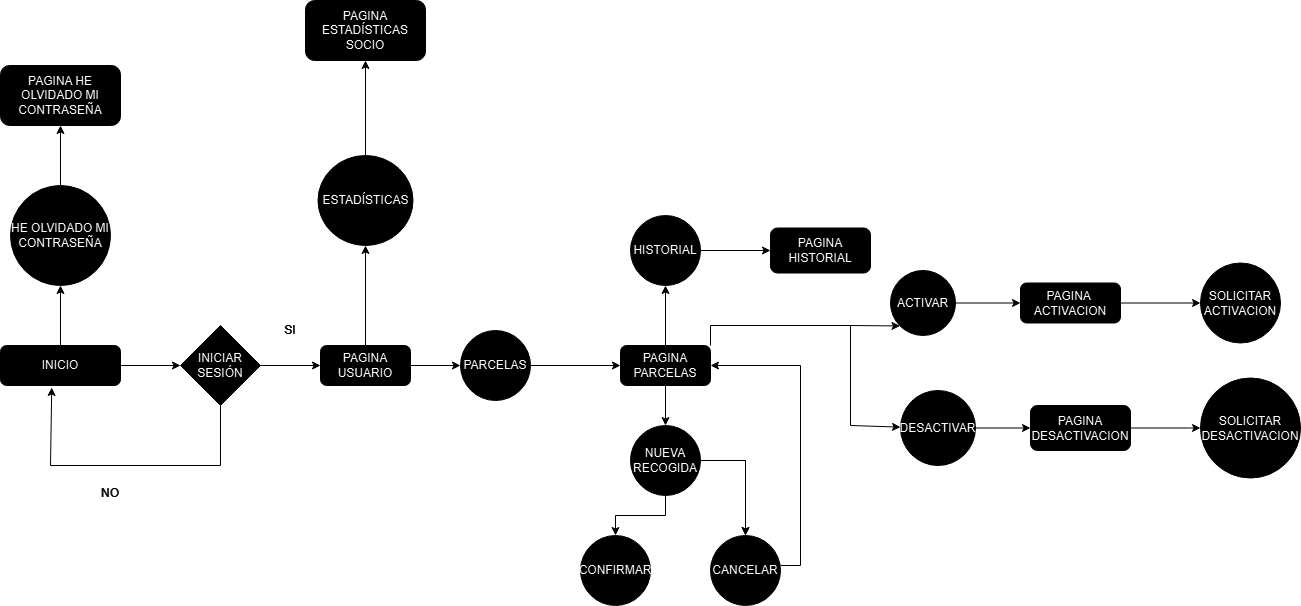

The diagram above was exported from draw.io. Its source (the exported page's mxGraphModel, read from the mxfile embedded in the PNG):
<mxGraphModel dx="1050" dy="1699" grid="1" gridSize="10" guides="1" tooltips="1" connect="1" arrows="1" fold="1" page="1" pageScale="1" pageWidth="827" pageHeight="1169" math="0" shadow="0">
  <root>
    <mxCell id="WIyWlLk6GJQsqaUBKTNV-0" />
    <mxCell id="WIyWlLk6GJQsqaUBKTNV-1" parent="WIyWlLk6GJQsqaUBKTNV-0" />
    <mxCell id="AwY369nU0XdwbsS0X201-72" value="" style="edgeStyle=orthogonalEdgeStyle;rounded=0;orthogonalLoop=1;jettySize=auto;html=1;strokeColor=#FFFFFF;" parent="WIyWlLk6GJQsqaUBKTNV-1" source="WIyWlLk6GJQsqaUBKTNV-3" target="AwY369nU0XdwbsS0X201-71" edge="1">
      <mxGeometry relative="1" as="geometry" />
    </mxCell>
    <mxCell id="WIyWlLk6GJQsqaUBKTNV-3" value="INICIO" style="rounded=1;whiteSpace=wrap;html=1;fontSize=12;glass=0;strokeWidth=1;shadow=0;strokeColor=#FFFFFF;" parent="WIyWlLk6GJQsqaUBKTNV-1" vertex="1">
      <mxGeometry x="30" y="100" width="120" height="40" as="geometry" />
    </mxCell>
    <mxCell id="AwY369nU0XdwbsS0X201-0" value="" style="endArrow=classic;html=1;rounded=0;strokeColor=#FFFFFF;" parent="WIyWlLk6GJQsqaUBKTNV-1" edge="1">
      <mxGeometry width="50" height="50" relative="1" as="geometry">
        <mxPoint x="150" y="120" as="sourcePoint" />
        <mxPoint x="210" y="120" as="targetPoint" />
        <Array as="points" />
      </mxGeometry>
    </mxCell>
    <mxCell id="AwY369nU0XdwbsS0X201-1" value="INICIAR&lt;div&gt;SESIÓN&lt;/div&gt;" style="rhombus;whiteSpace=wrap;html=1;strokeColor=#FFFFFF;" parent="WIyWlLk6GJQsqaUBKTNV-1" vertex="1">
      <mxGeometry x="210" y="80" width="80" height="80" as="geometry" />
    </mxCell>
    <mxCell id="AwY369nU0XdwbsS0X201-2" value="" style="endArrow=classic;html=1;rounded=0;strokeColor=#FFFFFF;" parent="WIyWlLk6GJQsqaUBKTNV-1" edge="1">
      <mxGeometry width="50" height="50" relative="1" as="geometry">
        <mxPoint x="290" y="120" as="sourcePoint" />
        <mxPoint x="350" y="120" as="targetPoint" />
      </mxGeometry>
    </mxCell>
    <mxCell id="AwY369nU0XdwbsS0X201-5" value="" style="endArrow=none;html=1;rounded=0;entryX=0.5;entryY=1;entryDx=0;entryDy=0;strokeColor=#FFFFFF;" parent="WIyWlLk6GJQsqaUBKTNV-1" target="AwY369nU0XdwbsS0X201-1" edge="1">
      <mxGeometry width="50" height="50" relative="1" as="geometry">
        <mxPoint x="250" y="220" as="sourcePoint" />
        <mxPoint x="200" y="190" as="targetPoint" />
      </mxGeometry>
    </mxCell>
    <mxCell id="AwY369nU0XdwbsS0X201-6" value="" style="endArrow=none;html=1;rounded=0;strokeColor=#FFFFFF;" parent="WIyWlLk6GJQsqaUBKTNV-1" edge="1">
      <mxGeometry width="50" height="50" relative="1" as="geometry">
        <mxPoint x="80" y="220" as="sourcePoint" />
        <mxPoint x="250" y="220" as="targetPoint" />
      </mxGeometry>
    </mxCell>
    <mxCell id="AwY369nU0XdwbsS0X201-7" value="" style="endArrow=classic;html=1;rounded=0;entryX=0.427;entryY=1.05;entryDx=0;entryDy=0;entryPerimeter=0;strokeColor=#FFFFFF;" parent="WIyWlLk6GJQsqaUBKTNV-1" target="WIyWlLk6GJQsqaUBKTNV-3" edge="1">
      <mxGeometry width="50" height="50" relative="1" as="geometry">
        <mxPoint x="80" y="220" as="sourcePoint" />
        <mxPoint x="70" y="150" as="targetPoint" />
      </mxGeometry>
    </mxCell>
    <mxCell id="AwY369nU0XdwbsS0X201-8" value="&lt;font color=&quot;#ffffff&quot;&gt;SI&lt;/font&gt;" style="text;html=1;align=center;verticalAlign=middle;whiteSpace=wrap;rounded=0;fillColor=none;" parent="WIyWlLk6GJQsqaUBKTNV-1" vertex="1">
      <mxGeometry x="290" y="70" width="60" height="30" as="geometry" />
    </mxCell>
    <mxCell id="AwY369nU0XdwbsS0X201-9" value="&lt;font color=&quot;#ffffff&quot;&gt;NO&lt;/font&gt;" style="text;html=1;align=center;verticalAlign=middle;whiteSpace=wrap;rounded=0;fillColor=none;" parent="WIyWlLk6GJQsqaUBKTNV-1" vertex="1">
      <mxGeometry x="110" y="232.5" width="60" height="30" as="geometry" />
    </mxCell>
    <mxCell id="AwY369nU0XdwbsS0X201-14" value="" style="edgeStyle=orthogonalEdgeStyle;rounded=0;orthogonalLoop=1;jettySize=auto;html=1;strokeColor=#FFFFFF;" parent="WIyWlLk6GJQsqaUBKTNV-1" source="AwY369nU0XdwbsS0X201-12" target="AwY369nU0XdwbsS0X201-13" edge="1">
      <mxGeometry relative="1" as="geometry" />
    </mxCell>
    <mxCell id="peNywAzScG2kfa4bPALq-1" value="" style="edgeStyle=orthogonalEdgeStyle;rounded=0;orthogonalLoop=1;jettySize=auto;html=1;strokeColor=#FFFFFF;" parent="WIyWlLk6GJQsqaUBKTNV-1" source="AwY369nU0XdwbsS0X201-12" target="peNywAzScG2kfa4bPALq-0" edge="1">
      <mxGeometry relative="1" as="geometry" />
    </mxCell>
    <mxCell id="AwY369nU0XdwbsS0X201-12" value="PAGINA&lt;div&gt;USUARIO&lt;/div&gt;" style="rounded=1;whiteSpace=wrap;html=1;strokeColor=#FFFFFF;" parent="WIyWlLk6GJQsqaUBKTNV-1" vertex="1">
      <mxGeometry x="350" y="100" width="90" height="40" as="geometry" />
    </mxCell>
    <mxCell id="AwY369nU0XdwbsS0X201-16" value="" style="edgeStyle=orthogonalEdgeStyle;rounded=0;orthogonalLoop=1;jettySize=auto;html=1;entryX=0;entryY=0.5;entryDx=0;entryDy=0;strokeColor=#FFFFFF;" parent="WIyWlLk6GJQsqaUBKTNV-1" source="AwY369nU0XdwbsS0X201-13" target="AwY369nU0XdwbsS0X201-17" edge="1">
      <mxGeometry relative="1" as="geometry">
        <mxPoint x="610" y="120" as="targetPoint" />
      </mxGeometry>
    </mxCell>
    <mxCell id="AwY369nU0XdwbsS0X201-13" value="PARCELAS" style="ellipse;whiteSpace=wrap;html=1;aspect=fixed;strokeColor=#FFFFFF;" parent="WIyWlLk6GJQsqaUBKTNV-1" vertex="1">
      <mxGeometry x="490" y="85" width="70" height="70" as="geometry" />
    </mxCell>
    <mxCell id="AwY369nU0XdwbsS0X201-26" value="" style="edgeStyle=orthogonalEdgeStyle;rounded=0;orthogonalLoop=1;jettySize=auto;html=1;strokeColor=#FFFFFF;" parent="WIyWlLk6GJQsqaUBKTNV-1" source="AwY369nU0XdwbsS0X201-17" target="AwY369nU0XdwbsS0X201-19" edge="1">
      <mxGeometry relative="1" as="geometry" />
    </mxCell>
    <mxCell id="AwY369nU0XdwbsS0X201-50" value="" style="edgeStyle=orthogonalEdgeStyle;rounded=0;orthogonalLoop=1;jettySize=auto;html=1;strokeColor=#FFFFFF;" parent="WIyWlLk6GJQsqaUBKTNV-1" source="AwY369nU0XdwbsS0X201-17" target="AwY369nU0XdwbsS0X201-49" edge="1">
      <mxGeometry relative="1" as="geometry" />
    </mxCell>
    <mxCell id="AwY369nU0XdwbsS0X201-17" value="PAGINA&lt;div&gt;PARCELAS&lt;/div&gt;" style="rounded=1;whiteSpace=wrap;html=1;strokeColor=#FFFFFF;" parent="WIyWlLk6GJQsqaUBKTNV-1" vertex="1">
      <mxGeometry x="650" y="100" width="90" height="40" as="geometry" />
    </mxCell>
    <mxCell id="AwY369nU0XdwbsS0X201-27" value="" style="edgeStyle=orthogonalEdgeStyle;rounded=0;orthogonalLoop=1;jettySize=auto;html=1;strokeColor=#FFFFFF;" parent="WIyWlLk6GJQsqaUBKTNV-1" source="AwY369nU0XdwbsS0X201-19" target="AwY369nU0XdwbsS0X201-23" edge="1">
      <mxGeometry relative="1" as="geometry" />
    </mxCell>
    <mxCell id="AwY369nU0XdwbsS0X201-28" value="" style="edgeStyle=orthogonalEdgeStyle;rounded=0;orthogonalLoop=1;jettySize=auto;html=1;strokeColor=#FFFFFF;" parent="WIyWlLk6GJQsqaUBKTNV-1" source="AwY369nU0XdwbsS0X201-19" target="AwY369nU0XdwbsS0X201-23" edge="1">
      <mxGeometry relative="1" as="geometry" />
    </mxCell>
    <mxCell id="AwY369nU0XdwbsS0X201-45" value="" style="edgeStyle=orthogonalEdgeStyle;rounded=0;orthogonalLoop=1;jettySize=auto;html=1;strokeColor=#FFFFFF;" parent="WIyWlLk6GJQsqaUBKTNV-1" source="AwY369nU0XdwbsS0X201-19" target="AwY369nU0XdwbsS0X201-21" edge="1">
      <mxGeometry relative="1" as="geometry" />
    </mxCell>
    <mxCell id="AwY369nU0XdwbsS0X201-19" value="NUEVA&lt;div&gt;RECOGIDA&lt;/div&gt;" style="ellipse;whiteSpace=wrap;html=1;aspect=fixed;strokeColor=#FFFFFF;" parent="WIyWlLk6GJQsqaUBKTNV-1" vertex="1">
      <mxGeometry x="660" y="180" width="70" height="70" as="geometry" />
    </mxCell>
    <mxCell id="AwY369nU0XdwbsS0X201-21" value="CONFIRMAR" style="ellipse;whiteSpace=wrap;html=1;aspect=fixed;strokeColor=#FFFFFF;" parent="WIyWlLk6GJQsqaUBKTNV-1" vertex="1">
      <mxGeometry x="610" y="290" width="70" height="70" as="geometry" />
    </mxCell>
    <mxCell id="AwY369nU0XdwbsS0X201-34" value="" style="endArrow=none;html=1;rounded=0;exitX=1;exitY=0.429;exitDx=0;exitDy=0;exitPerimeter=0;strokeColor=#FFFFFF;" parent="WIyWlLk6GJQsqaUBKTNV-1" source="AwY369nU0XdwbsS0X201-23" edge="1">
      <mxGeometry width="50" height="50" relative="1" as="geometry">
        <mxPoint x="760" y="320" as="sourcePoint" />
        <mxPoint x="830" y="320" as="targetPoint" />
      </mxGeometry>
    </mxCell>
    <mxCell id="AwY369nU0XdwbsS0X201-35" value="" style="endArrow=none;html=1;rounded=0;strokeColor=#FFFFFF;" parent="WIyWlLk6GJQsqaUBKTNV-1" edge="1">
      <mxGeometry width="50" height="50" relative="1" as="geometry">
        <mxPoint x="830" y="320" as="sourcePoint" />
        <mxPoint x="830" y="120" as="targetPoint" />
      </mxGeometry>
    </mxCell>
    <mxCell id="AwY369nU0XdwbsS0X201-36" value="" style="endArrow=classic;html=1;rounded=0;entryX=1;entryY=0.5;entryDx=0;entryDy=0;strokeColor=#FFFFFF;" parent="WIyWlLk6GJQsqaUBKTNV-1" target="AwY369nU0XdwbsS0X201-17" edge="1">
      <mxGeometry width="50" height="50" relative="1" as="geometry">
        <mxPoint x="830" y="120" as="sourcePoint" />
        <mxPoint x="460" y="250" as="targetPoint" />
      </mxGeometry>
    </mxCell>
    <mxCell id="AwY369nU0XdwbsS0X201-37" value="" style="endArrow=none;html=1;rounded=0;strokeColor=#FFFFFF;" parent="WIyWlLk6GJQsqaUBKTNV-1" target="AwY369nU0XdwbsS0X201-23" edge="1">
      <mxGeometry width="50" height="50" relative="1" as="geometry">
        <mxPoint x="760" y="320" as="sourcePoint" />
        <mxPoint x="830" y="320" as="targetPoint" />
      </mxGeometry>
    </mxCell>
    <mxCell id="AwY369nU0XdwbsS0X201-23" value="CANCELAR" style="ellipse;whiteSpace=wrap;html=1;aspect=fixed;strokeColor=#FFFFFF;" parent="WIyWlLk6GJQsqaUBKTNV-1" vertex="1">
      <mxGeometry x="740" y="290" width="70" height="70" as="geometry" />
    </mxCell>
    <mxCell id="AwY369nU0XdwbsS0X201-52" value="" style="edgeStyle=orthogonalEdgeStyle;rounded=0;orthogonalLoop=1;jettySize=auto;html=1;strokeColor=#FFFFFF;" parent="WIyWlLk6GJQsqaUBKTNV-1" source="AwY369nU0XdwbsS0X201-49" target="AwY369nU0XdwbsS0X201-51" edge="1">
      <mxGeometry relative="1" as="geometry" />
    </mxCell>
    <mxCell id="AwY369nU0XdwbsS0X201-49" value="HISTORIAL" style="ellipse;whiteSpace=wrap;html=1;aspect=fixed;strokeColor=#FFFFFF;" parent="WIyWlLk6GJQsqaUBKTNV-1" vertex="1">
      <mxGeometry x="660" y="-30" width="70" height="70" as="geometry" />
    </mxCell>
    <mxCell id="AwY369nU0XdwbsS0X201-51" value="PAGINA HISTORIAL" style="rounded=1;whiteSpace=wrap;html=1;strokeColor=#FFFFFF;" parent="WIyWlLk6GJQsqaUBKTNV-1" vertex="1">
      <mxGeometry x="800" y="-17.5" width="100" height="45" as="geometry" />
    </mxCell>
    <mxCell id="AwY369nU0XdwbsS0X201-60" value="" style="edgeStyle=orthogonalEdgeStyle;rounded=0;orthogonalLoop=1;jettySize=auto;html=1;strokeColor=#FFFFFF;" parent="WIyWlLk6GJQsqaUBKTNV-1" source="AwY369nU0XdwbsS0X201-53" target="AwY369nU0XdwbsS0X201-59" edge="1">
      <mxGeometry relative="1" as="geometry" />
    </mxCell>
    <mxCell id="AwY369nU0XdwbsS0X201-53" value="ACTIVAR" style="ellipse;whiteSpace=wrap;html=1;aspect=fixed;strokeColor=#FFFFFF;" parent="WIyWlLk6GJQsqaUBKTNV-1" vertex="1">
      <mxGeometry x="920" y="25" width="65" height="65" as="geometry" />
    </mxCell>
    <mxCell id="AwY369nU0XdwbsS0X201-55" value="" style="endArrow=none;html=1;rounded=0;exitX=1;exitY=0;exitDx=0;exitDy=0;strokeColor=#FFFFFF;" parent="WIyWlLk6GJQsqaUBKTNV-1" source="AwY369nU0XdwbsS0X201-17" edge="1">
      <mxGeometry width="50" height="50" relative="1" as="geometry">
        <mxPoint x="560" y="230" as="sourcePoint" />
        <mxPoint x="740" y="80" as="targetPoint" />
      </mxGeometry>
    </mxCell>
    <mxCell id="AwY369nU0XdwbsS0X201-56" value="" style="endArrow=none;html=1;rounded=0;strokeColor=#FFFFFF;" parent="WIyWlLk6GJQsqaUBKTNV-1" edge="1">
      <mxGeometry width="50" height="50" relative="1" as="geometry">
        <mxPoint x="740" y="80" as="sourcePoint" />
        <mxPoint x="880" y="80" as="targetPoint" />
      </mxGeometry>
    </mxCell>
    <mxCell id="AwY369nU0XdwbsS0X201-57" value="" style="endArrow=classic;html=1;rounded=0;entryX=0;entryY=1;entryDx=0;entryDy=0;strokeColor=#FFFFFF;" parent="WIyWlLk6GJQsqaUBKTNV-1" target="AwY369nU0XdwbsS0X201-53" edge="1">
      <mxGeometry width="50" height="50" relative="1" as="geometry">
        <mxPoint x="880" y="80" as="sourcePoint" />
        <mxPoint x="610" y="180" as="targetPoint" />
      </mxGeometry>
    </mxCell>
    <mxCell id="AwY369nU0XdwbsS0X201-58" value="" style="endArrow=none;html=1;rounded=0;strokeColor=#FFFFFF;" parent="WIyWlLk6GJQsqaUBKTNV-1" edge="1">
      <mxGeometry width="50" height="50" relative="1" as="geometry">
        <mxPoint x="880" y="80" as="sourcePoint" />
        <mxPoint x="880" y="180" as="targetPoint" />
      </mxGeometry>
    </mxCell>
    <mxCell id="AwY369nU0XdwbsS0X201-62" value="" style="edgeStyle=orthogonalEdgeStyle;rounded=0;orthogonalLoop=1;jettySize=auto;html=1;strokeColor=#FFFFFF;" parent="WIyWlLk6GJQsqaUBKTNV-1" source="AwY369nU0XdwbsS0X201-59" target="AwY369nU0XdwbsS0X201-61" edge="1">
      <mxGeometry relative="1" as="geometry" />
    </mxCell>
    <mxCell id="AwY369nU0XdwbsS0X201-59" value="PAGINA&amp;nbsp;&lt;div&gt;ACTIVACION&lt;/div&gt;" style="rounded=1;whiteSpace=wrap;html=1;strokeColor=#FFFFFF;" parent="WIyWlLk6GJQsqaUBKTNV-1" vertex="1">
      <mxGeometry x="1050" y="37.5" width="100" height="40" as="geometry" />
    </mxCell>
    <mxCell id="AwY369nU0XdwbsS0X201-61" value="SOLICITAR&lt;div&gt;ACTIVACION&lt;/div&gt;" style="ellipse;whiteSpace=wrap;html=1;aspect=fixed;strokeColor=#FFFFFF;" parent="WIyWlLk6GJQsqaUBKTNV-1" vertex="1">
      <mxGeometry x="1230" y="17.5" width="80" height="80" as="geometry" />
    </mxCell>
    <mxCell id="AwY369nU0XdwbsS0X201-63" value="" style="endArrow=classic;html=1;rounded=0;strokeColor=#FFFFFF;" parent="WIyWlLk6GJQsqaUBKTNV-1" target="AwY369nU0XdwbsS0X201-64" edge="1">
      <mxGeometry width="50" height="50" relative="1" as="geometry">
        <mxPoint x="880" y="180" as="sourcePoint" />
        <mxPoint x="940" y="180" as="targetPoint" />
      </mxGeometry>
    </mxCell>
    <mxCell id="AwY369nU0XdwbsS0X201-67" value="" style="edgeStyle=orthogonalEdgeStyle;rounded=0;orthogonalLoop=1;jettySize=auto;html=1;strokeColor=#FFFFFF;" parent="WIyWlLk6GJQsqaUBKTNV-1" source="AwY369nU0XdwbsS0X201-64" target="AwY369nU0XdwbsS0X201-66" edge="1">
      <mxGeometry relative="1" as="geometry" />
    </mxCell>
    <mxCell id="AwY369nU0XdwbsS0X201-64" value="DESACTIVAR" style="ellipse;whiteSpace=wrap;html=1;aspect=fixed;strokeColor=#FFFFFF;" parent="WIyWlLk6GJQsqaUBKTNV-1" vertex="1">
      <mxGeometry x="930" y="145" width="75" height="75" as="geometry" />
    </mxCell>
    <mxCell id="AwY369nU0XdwbsS0X201-69" value="" style="edgeStyle=orthogonalEdgeStyle;rounded=0;orthogonalLoop=1;jettySize=auto;html=1;strokeColor=#FFFFFF;" parent="WIyWlLk6GJQsqaUBKTNV-1" source="AwY369nU0XdwbsS0X201-66" target="AwY369nU0XdwbsS0X201-68" edge="1">
      <mxGeometry relative="1" as="geometry" />
    </mxCell>
    <mxCell id="AwY369nU0XdwbsS0X201-66" value="PAGINA&lt;div&gt;DESACTIVACION&lt;/div&gt;" style="rounded=1;whiteSpace=wrap;html=1;strokeColor=#FFFFFF;" parent="WIyWlLk6GJQsqaUBKTNV-1" vertex="1">
      <mxGeometry x="1060" y="160" width="100" height="45" as="geometry" />
    </mxCell>
    <mxCell id="AwY369nU0XdwbsS0X201-68" value="SOLICITAR&lt;div&gt;DESACTIVACION&lt;/div&gt;" style="ellipse;whiteSpace=wrap;html=1;aspect=fixed;strokeColor=#FFFFFF;" parent="WIyWlLk6GJQsqaUBKTNV-1" vertex="1">
      <mxGeometry x="1230" y="132.5" width="100" height="100" as="geometry" />
    </mxCell>
    <mxCell id="AwY369nU0XdwbsS0X201-74" value="" style="edgeStyle=orthogonalEdgeStyle;rounded=0;orthogonalLoop=1;jettySize=auto;html=1;strokeColor=#FFFFFF;" parent="WIyWlLk6GJQsqaUBKTNV-1" source="AwY369nU0XdwbsS0X201-71" target="AwY369nU0XdwbsS0X201-73" edge="1">
      <mxGeometry relative="1" as="geometry" />
    </mxCell>
    <mxCell id="AwY369nU0XdwbsS0X201-71" value="HE OLVIDADO MI CONTRASEÑA" style="ellipse;whiteSpace=wrap;html=1;aspect=fixed;strokeColor=#FFFFFF;" parent="WIyWlLk6GJQsqaUBKTNV-1" vertex="1">
      <mxGeometry x="40" y="-60" width="100" height="100" as="geometry" />
    </mxCell>
    <mxCell id="AwY369nU0XdwbsS0X201-73" value="PAGINA HE OLVIDADO MI CONTRASEÑA" style="rounded=1;whiteSpace=wrap;html=1;strokeColor=#FFFFFF;" parent="WIyWlLk6GJQsqaUBKTNV-1" vertex="1">
      <mxGeometry x="30" y="-180" width="120" height="60" as="geometry" />
    </mxCell>
    <mxCell id="peNywAzScG2kfa4bPALq-3" value="" style="edgeStyle=orthogonalEdgeStyle;rounded=0;orthogonalLoop=1;jettySize=auto;html=1;strokeColor=#FFFFFF;" parent="WIyWlLk6GJQsqaUBKTNV-1" source="peNywAzScG2kfa4bPALq-0" target="peNywAzScG2kfa4bPALq-2" edge="1">
      <mxGeometry relative="1" as="geometry" />
    </mxCell>
    <mxCell id="peNywAzScG2kfa4bPALq-0" value="ESTADÍSTICAS" style="ellipse;whiteSpace=wrap;html=1;strokeColor=#FFFFFF;rounded=1;" parent="WIyWlLk6GJQsqaUBKTNV-1" vertex="1">
      <mxGeometry x="347.5" y="-90" width="95" height="90" as="geometry" />
    </mxCell>
    <mxCell id="peNywAzScG2kfa4bPALq-2" value="PAGINA ESTADÍSTICAS SOCIO" style="whiteSpace=wrap;html=1;strokeColor=#FFFFFF;rounded=1;" parent="WIyWlLk6GJQsqaUBKTNV-1" vertex="1">
      <mxGeometry x="335" y="-245" width="120" height="60" as="geometry" />
    </mxCell>
  </root>
</mxGraphModel>